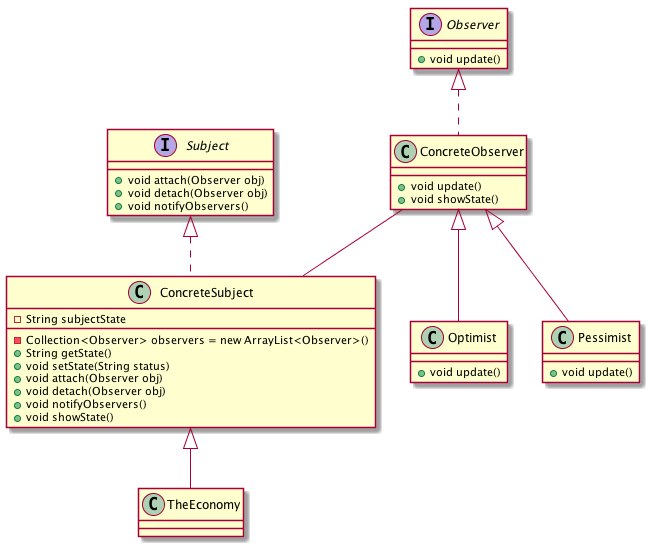

The diagram above was rendered by PlantUML. Its source (embedded in the PNG):
@startuml
Observer <|.. ConcreteObserver
class ConcreteObserver
ConcreteObserver : + void update()
ConcreteObserver : + void showState()
Subject <|.. ConcreteSubject
class ConcreteSubject
ConcreteSubject : - String subjectState
ConcreteSubject : - Collection<Observer> observers = new ArrayList<Observer>()
ConcreteSubject : + String getState()
ConcreteSubject : + void setState(String status)
ConcreteSubject : + void attach(Observer obj)
ConcreteSubject : + void detach(Observer obj)
ConcreteSubject : + void notifyObservers()
ConcreteSubject : + void showState()
interface Observer
Observer : + void update()
ConcreteObserver <|-- Optimist
class Optimist
Optimist : + void update()
ConcreteObserver <|-- Pessimist
class Pessimist
Pessimist : + void update()
interface Subject
Subject : + void attach(Observer obj)
Subject : + void detach(Observer obj)
Subject : + void notifyObservers()
ConcreteSubject <|-- TheEconomy
class TheEconomy
ConcreteObserver -- ConcreteSubject
@enduml